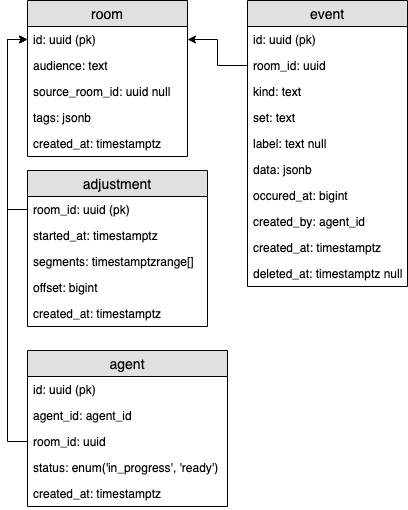

The diagram above was exported from draw.io. Its source (the exported page's mxGraphModel, read from the mxfile embedded in the PNG):
<mxGraphModel dx="1569" dy="1103" grid="1" gridSize="10" guides="1" tooltips="1" connect="1" arrows="1" fold="1" page="1" pageScale="1" pageWidth="826" pageHeight="1169" math="0" shadow="0">
  <root>
    <mxCell id="0" />
    <mxCell id="1" parent="0" />
    <mxCell id="ZWmO54VhJdITB_3ipnyD-1" value="room" style="swimlane;fontStyle=0;childLayout=stackLayout;horizontal=1;startSize=26;fillColor=#e0e0e0;horizontalStack=0;resizeParent=1;resizeParentMax=0;resizeLast=0;collapsible=1;marginBottom=0;swimlaneFillColor=#ffffff;align=center;fontSize=14;" vertex="1" parent="1">
      <mxGeometry x="40" y="40" width="160" height="156" as="geometry" />
    </mxCell>
    <mxCell id="ZWmO54VhJdITB_3ipnyD-2" value="id: uuid (pk)" style="text;strokeColor=none;fillColor=none;spacingLeft=4;spacingRight=4;overflow=hidden;rotatable=0;points=[[0,0.5],[1,0.5]];portConstraint=eastwest;fontSize=12;" vertex="1" parent="ZWmO54VhJdITB_3ipnyD-1">
      <mxGeometry y="26" width="160" height="26" as="geometry" />
    </mxCell>
    <mxCell id="ZWmO54VhJdITB_3ipnyD-3" value="audience: text" style="text;strokeColor=none;fillColor=none;spacingLeft=4;spacingRight=4;overflow=hidden;rotatable=0;points=[[0,0.5],[1,0.5]];portConstraint=eastwest;fontSize=12;" vertex="1" parent="ZWmO54VhJdITB_3ipnyD-1">
      <mxGeometry y="52" width="160" height="26" as="geometry" />
    </mxCell>
    <mxCell id="ZWmO54VhJdITB_3ipnyD-4" value="source_room_id: uuid null" style="text;strokeColor=none;fillColor=none;spacingLeft=4;spacingRight=4;overflow=hidden;rotatable=0;points=[[0,0.5],[1,0.5]];portConstraint=eastwest;fontSize=12;" vertex="1" parent="ZWmO54VhJdITB_3ipnyD-1">
      <mxGeometry y="78" width="160" height="26" as="geometry" />
    </mxCell>
    <mxCell id="ZWmO54VhJdITB_3ipnyD-5" value="tags: jsonb" style="text;strokeColor=none;fillColor=none;spacingLeft=4;spacingRight=4;overflow=hidden;rotatable=0;points=[[0,0.5],[1,0.5]];portConstraint=eastwest;fontSize=12;" vertex="1" parent="ZWmO54VhJdITB_3ipnyD-1">
      <mxGeometry y="104" width="160" height="26" as="geometry" />
    </mxCell>
    <mxCell id="ZWmO54VhJdITB_3ipnyD-6" value="created_at: timestamptz" style="text;strokeColor=none;fillColor=none;spacingLeft=4;spacingRight=4;overflow=hidden;rotatable=0;points=[[0,0.5],[1,0.5]];portConstraint=eastwest;fontSize=12;" vertex="1" parent="ZWmO54VhJdITB_3ipnyD-1">
      <mxGeometry y="130" width="160" height="26" as="geometry" />
    </mxCell>
    <mxCell id="ZWmO54VhJdITB_3ipnyD-7" value="adjustment" style="swimlane;fontStyle=0;childLayout=stackLayout;horizontal=1;startSize=26;fillColor=#e0e0e0;horizontalStack=0;resizeParent=1;resizeParentMax=0;resizeLast=0;collapsible=1;marginBottom=0;swimlaneFillColor=#ffffff;align=center;fontSize=14;" vertex="1" parent="1">
      <mxGeometry x="40" y="210" width="180" height="156" as="geometry" />
    </mxCell>
    <mxCell id="ZWmO54VhJdITB_3ipnyD-8" value="room_id: uuid (pk)" style="text;strokeColor=none;fillColor=none;spacingLeft=4;spacingRight=4;overflow=hidden;rotatable=0;points=[[0,0.5],[1,0.5]];portConstraint=eastwest;fontSize=12;" vertex="1" parent="ZWmO54VhJdITB_3ipnyD-7">
      <mxGeometry y="26" width="180" height="26" as="geometry" />
    </mxCell>
    <mxCell id="ZWmO54VhJdITB_3ipnyD-9" value="started_at: timestamptz" style="text;strokeColor=none;fillColor=none;spacingLeft=4;spacingRight=4;overflow=hidden;rotatable=0;points=[[0,0.5],[1,0.5]];portConstraint=eastwest;fontSize=12;" vertex="1" parent="ZWmO54VhJdITB_3ipnyD-7">
      <mxGeometry y="52" width="180" height="26" as="geometry" />
    </mxCell>
    <mxCell id="ZWmO54VhJdITB_3ipnyD-10" value="segments: timestamptzrange[]" style="text;strokeColor=none;fillColor=none;spacingLeft=4;spacingRight=4;overflow=hidden;rotatable=0;points=[[0,0.5],[1,0.5]];portConstraint=eastwest;fontSize=12;" vertex="1" parent="ZWmO54VhJdITB_3ipnyD-7">
      <mxGeometry y="78" width="180" height="26" as="geometry" />
    </mxCell>
    <mxCell id="ZWmO54VhJdITB_3ipnyD-11" value="offset: bigint" style="text;strokeColor=none;fillColor=none;spacingLeft=4;spacingRight=4;overflow=hidden;rotatable=0;points=[[0,0.5],[1,0.5]];portConstraint=eastwest;fontSize=12;" vertex="1" parent="ZWmO54VhJdITB_3ipnyD-7">
      <mxGeometry y="104" width="180" height="26" as="geometry" />
    </mxCell>
    <mxCell id="ZWmO54VhJdITB_3ipnyD-13" value="created_at: timestamptz" style="text;strokeColor=none;fillColor=none;spacingLeft=4;spacingRight=4;overflow=hidden;rotatable=0;points=[[0,0.5],[1,0.5]];portConstraint=eastwest;fontSize=12;" vertex="1" parent="ZWmO54VhJdITB_3ipnyD-7">
      <mxGeometry y="130" width="180" height="26" as="geometry" />
    </mxCell>
    <mxCell id="ZWmO54VhJdITB_3ipnyD-14" value="agent" style="swimlane;fontStyle=0;childLayout=stackLayout;horizontal=1;startSize=26;fillColor=#e0e0e0;horizontalStack=0;resizeParent=1;resizeParentMax=0;resizeLast=0;collapsible=1;marginBottom=0;swimlaneFillColor=#ffffff;align=center;fontSize=14;" vertex="1" parent="1">
      <mxGeometry x="40" y="390" width="200" height="156" as="geometry" />
    </mxCell>
    <mxCell id="ZWmO54VhJdITB_3ipnyD-15" value="id: uuid (pk)" style="text;strokeColor=none;fillColor=none;spacingLeft=4;spacingRight=4;overflow=hidden;rotatable=0;points=[[0,0.5],[1,0.5]];portConstraint=eastwest;fontSize=12;" vertex="1" parent="ZWmO54VhJdITB_3ipnyD-14">
      <mxGeometry y="26" width="200" height="26" as="geometry" />
    </mxCell>
    <mxCell id="ZWmO54VhJdITB_3ipnyD-16" value="agent_id: agent_id" style="text;strokeColor=none;fillColor=none;spacingLeft=4;spacingRight=4;overflow=hidden;rotatable=0;points=[[0,0.5],[1,0.5]];portConstraint=eastwest;fontSize=12;" vertex="1" parent="ZWmO54VhJdITB_3ipnyD-14">
      <mxGeometry y="52" width="200" height="26" as="geometry" />
    </mxCell>
    <mxCell id="ZWmO54VhJdITB_3ipnyD-17" value="room_id: uuid" style="text;strokeColor=none;fillColor=none;spacingLeft=4;spacingRight=4;overflow=hidden;rotatable=0;points=[[0,0.5],[1,0.5]];portConstraint=eastwest;fontSize=12;" vertex="1" parent="ZWmO54VhJdITB_3ipnyD-14">
      <mxGeometry y="78" width="200" height="26" as="geometry" />
    </mxCell>
    <mxCell id="ZWmO54VhJdITB_3ipnyD-18" value="status: enum('in_progress', 'ready')" style="text;strokeColor=none;fillColor=none;spacingLeft=4;spacingRight=4;overflow=hidden;rotatable=0;points=[[0,0.5],[1,0.5]];portConstraint=eastwest;fontSize=12;" vertex="1" parent="ZWmO54VhJdITB_3ipnyD-14">
      <mxGeometry y="104" width="200" height="26" as="geometry" />
    </mxCell>
    <mxCell id="ZWmO54VhJdITB_3ipnyD-19" value="created_at: timestamptz" style="text;strokeColor=none;fillColor=none;spacingLeft=4;spacingRight=4;overflow=hidden;rotatable=0;points=[[0,0.5],[1,0.5]];portConstraint=eastwest;fontSize=12;" vertex="1" parent="ZWmO54VhJdITB_3ipnyD-14">
      <mxGeometry y="130" width="200" height="26" as="geometry" />
    </mxCell>
    <mxCell id="ZWmO54VhJdITB_3ipnyD-20" value="event" style="swimlane;fontStyle=0;childLayout=stackLayout;horizontal=1;startSize=26;fillColor=#e0e0e0;horizontalStack=0;resizeParent=1;resizeParentMax=0;resizeLast=0;collapsible=1;marginBottom=0;swimlaneFillColor=#ffffff;align=center;fontSize=14;" vertex="1" parent="1">
      <mxGeometry x="260" y="40" width="160" height="286" as="geometry" />
    </mxCell>
    <mxCell id="ZWmO54VhJdITB_3ipnyD-21" value="id: uuid (pk)" style="text;strokeColor=none;fillColor=none;spacingLeft=4;spacingRight=4;overflow=hidden;rotatable=0;points=[[0,0.5],[1,0.5]];portConstraint=eastwest;fontSize=12;" vertex="1" parent="ZWmO54VhJdITB_3ipnyD-20">
      <mxGeometry y="26" width="160" height="26" as="geometry" />
    </mxCell>
    <mxCell id="ZWmO54VhJdITB_3ipnyD-22" value="room_id: uuid" style="text;strokeColor=none;fillColor=none;spacingLeft=4;spacingRight=4;overflow=hidden;rotatable=0;points=[[0,0.5],[1,0.5]];portConstraint=eastwest;fontSize=12;" vertex="1" parent="ZWmO54VhJdITB_3ipnyD-20">
      <mxGeometry y="52" width="160" height="26" as="geometry" />
    </mxCell>
    <mxCell id="ZWmO54VhJdITB_3ipnyD-23" value="kind: text" style="text;strokeColor=none;fillColor=none;spacingLeft=4;spacingRight=4;overflow=hidden;rotatable=0;points=[[0,0.5],[1,0.5]];portConstraint=eastwest;fontSize=12;" vertex="1" parent="ZWmO54VhJdITB_3ipnyD-20">
      <mxGeometry y="78" width="160" height="26" as="geometry" />
    </mxCell>
    <mxCell id="ZWmO54VhJdITB_3ipnyD-24" value="set: text" style="text;strokeColor=none;fillColor=none;spacingLeft=4;spacingRight=4;overflow=hidden;rotatable=0;points=[[0,0.5],[1,0.5]];portConstraint=eastwest;fontSize=12;" vertex="1" parent="ZWmO54VhJdITB_3ipnyD-20">
      <mxGeometry y="104" width="160" height="26" as="geometry" />
    </mxCell>
    <mxCell id="ZWmO54VhJdITB_3ipnyD-25" value="label: text null" style="text;strokeColor=none;fillColor=none;spacingLeft=4;spacingRight=4;overflow=hidden;rotatable=0;points=[[0,0.5],[1,0.5]];portConstraint=eastwest;fontSize=12;" vertex="1" parent="ZWmO54VhJdITB_3ipnyD-20">
      <mxGeometry y="130" width="160" height="26" as="geometry" />
    </mxCell>
    <mxCell id="ZWmO54VhJdITB_3ipnyD-26" value="data: jsonb" style="text;strokeColor=none;fillColor=none;spacingLeft=4;spacingRight=4;overflow=hidden;rotatable=0;points=[[0,0.5],[1,0.5]];portConstraint=eastwest;fontSize=12;" vertex="1" parent="ZWmO54VhJdITB_3ipnyD-20">
      <mxGeometry y="156" width="160" height="26" as="geometry" />
    </mxCell>
    <mxCell id="ZWmO54VhJdITB_3ipnyD-27" value="occured_at: bigint" style="text;strokeColor=none;fillColor=none;spacingLeft=4;spacingRight=4;overflow=hidden;rotatable=0;points=[[0,0.5],[1,0.5]];portConstraint=eastwest;fontSize=12;" vertex="1" parent="ZWmO54VhJdITB_3ipnyD-20">
      <mxGeometry y="182" width="160" height="26" as="geometry" />
    </mxCell>
    <mxCell id="ZWmO54VhJdITB_3ipnyD-28" value="created_by: agent_id" style="text;strokeColor=none;fillColor=none;spacingLeft=4;spacingRight=4;overflow=hidden;rotatable=0;points=[[0,0.5],[1,0.5]];portConstraint=eastwest;fontSize=12;" vertex="1" parent="ZWmO54VhJdITB_3ipnyD-20">
      <mxGeometry y="208" width="160" height="26" as="geometry" />
    </mxCell>
    <mxCell id="ZWmO54VhJdITB_3ipnyD-29" value="created_at: timestamptz" style="text;strokeColor=none;fillColor=none;spacingLeft=4;spacingRight=4;overflow=hidden;rotatable=0;points=[[0,0.5],[1,0.5]];portConstraint=eastwest;fontSize=12;" vertex="1" parent="ZWmO54VhJdITB_3ipnyD-20">
      <mxGeometry y="234" width="160" height="26" as="geometry" />
    </mxCell>
    <mxCell id="ZWmO54VhJdITB_3ipnyD-30" value="deleted_at: timestamptz null" style="text;strokeColor=none;fillColor=none;spacingLeft=4;spacingRight=4;overflow=hidden;rotatable=0;points=[[0,0.5],[1,0.5]];portConstraint=eastwest;fontSize=12;" vertex="1" parent="ZWmO54VhJdITB_3ipnyD-20">
      <mxGeometry y="260" width="160" height="26" as="geometry" />
    </mxCell>
    <mxCell id="ZWmO54VhJdITB_3ipnyD-31" style="edgeStyle=orthogonalEdgeStyle;rounded=0;orthogonalLoop=1;jettySize=auto;html=1;exitX=0;exitY=0.5;exitDx=0;exitDy=0;entryX=0;entryY=0.5;entryDx=0;entryDy=0;" edge="1" parent="1" source="ZWmO54VhJdITB_3ipnyD-8" target="ZWmO54VhJdITB_3ipnyD-2">
      <mxGeometry relative="1" as="geometry" />
    </mxCell>
    <mxCell id="ZWmO54VhJdITB_3ipnyD-33" style="edgeStyle=orthogonalEdgeStyle;rounded=0;orthogonalLoop=1;jettySize=auto;html=1;exitX=0;exitY=0.5;exitDx=0;exitDy=0;entryX=0;entryY=0.5;entryDx=0;entryDy=0;" edge="1" parent="1" source="ZWmO54VhJdITB_3ipnyD-17" target="ZWmO54VhJdITB_3ipnyD-2">
      <mxGeometry relative="1" as="geometry" />
    </mxCell>
    <mxCell id="ZWmO54VhJdITB_3ipnyD-34" style="edgeStyle=orthogonalEdgeStyle;rounded=0;orthogonalLoop=1;jettySize=auto;html=1;exitX=0;exitY=0.5;exitDx=0;exitDy=0;entryX=1;entryY=0.5;entryDx=0;entryDy=0;" edge="1" parent="1" source="ZWmO54VhJdITB_3ipnyD-22" target="ZWmO54VhJdITB_3ipnyD-2">
      <mxGeometry relative="1" as="geometry" />
    </mxCell>
  </root>
</mxGraphModel>